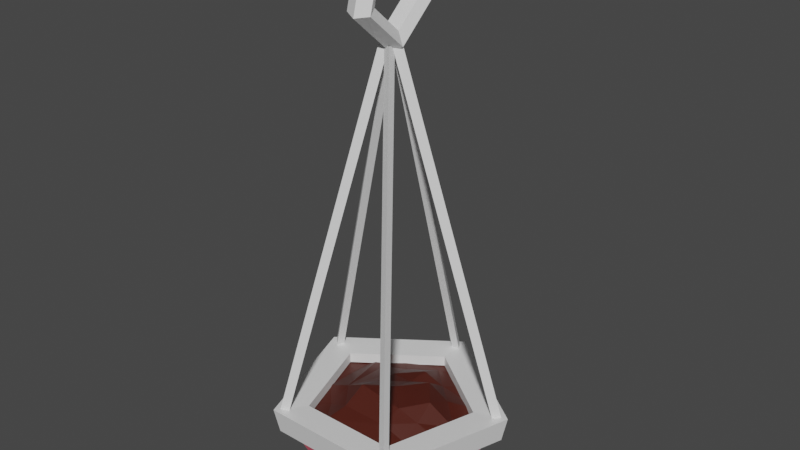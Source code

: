 # Source: Flowerbox_hanging.blend  (saved by Blender 2.81.16; exported with 4.5.12 LTS)
import bpy
from mathutils import Matrix  # noqa: F401  (used for matrix-valued properties, if any)

bpy.ops.wm.read_factory_settings(use_empty=True)
scene = bpy.context.scene
scene.name = 'Scene'

# ---- collections
col_collection = bpy.data.collections.new('Collection'); scene.collection.children.link(col_collection)

# ---- materials (node trees are filled in below, after node groups)
mat_material = bpy.data.materials.new('Material')
mat_material.alpha_threshold = 0.0
mat_material.use_transparent_shadow = False
mat_material.line_color = (0.0, 0.0, 0.0, 1.0)
mat_farbe = bpy.data.materials.new('Farbe')
mat_farbe.use_transparent_shadow = False
mat_earth = bpy.data.materials.new('Earth')
mat_earth.use_transparent_shadow = False

# ---- material node trees
mat_material.use_nodes = True; mat_material.node_tree.nodes.clear()
_N = mat_material.node_tree.nodes; _L = mat_material.node_tree.links
n0 = _N.new('ShaderNodeOutputMaterial'); n0.name = 'Material Output'; n0.location = (300, 300)
n1 = _N.new('ShaderNodeBsdfPrincipled'); n1.name = 'Principled BSDF'; n1.location = (10, 300)
n1.distribution = 'GGX'
n1.subsurface_method = 'BURLEY'
n1.inputs[2].default_value = 0.4
n1.inputs[3].default_value = 1.45
n1.inputs[27].default_value = (0.0, 0.0, 0.0, 1.0)
n1.inputs[28].default_value = 1.0
_L.new(n1.outputs[0], n0.inputs[0])
n0.is_active_output = True
mat_farbe.use_nodes = True; mat_farbe.node_tree.nodes.clear()
_N = mat_farbe.node_tree.nodes; _L = mat_farbe.node_tree.links
n0 = _N.new('ShaderNodeOutputMaterial'); n0.name = 'Material Output'; n0.location = (300, 300)
n1 = _N.new('ShaderNodeBsdfPrincipled'); n1.name = 'Principled BSDF'; n1.location = (10, 300)
n1.distribution = 'GGX'
n1.subsurface_method = 'BURLEY'
n1.inputs[0].default_value = (0.8, 0.1204, 0.1716, 1.0)
n1.inputs[3].default_value = 1.45
n1.inputs[27].default_value = (0.0, 0.0, 0.0, 1.0)
n1.inputs[28].default_value = 1.0
_L.new(n1.outputs[0], n0.inputs[0])
n0.is_active_output = True
mat_earth.use_nodes = True; mat_earth.node_tree.nodes.clear()
_N = mat_earth.node_tree.nodes; _L = mat_earth.node_tree.links
n0 = _N.new('ShaderNodeOutputMaterial'); n0.name = 'Material Output'; n0.location = (300, 300)
n1 = _N.new('ShaderNodeBsdfPrincipled'); n1.name = 'Principled BSDF'; n1.location = (10, 300)
n1.distribution = 'GGX'
n1.subsurface_method = 'BURLEY'
n1.inputs[0].default_value = (0.06681, 0.01011, 0.004521, 1.0)
n1.inputs[3].default_value = 1.45
n1.inputs[27].default_value = (0.0, 0.0, 0.0, 1.0)
n1.inputs[28].default_value = 1.0
_L.new(n1.outputs[0], n0.inputs[0])
n0.is_active_output = True

# ---- world
world_world = bpy.data.worlds.new('World'); scene.world = world_world
world_world.use_nodes = True; world_world.node_tree.nodes.clear()
_N = world_world.node_tree.nodes; _L = world_world.node_tree.links
n0 = _N.new('ShaderNodeOutputWorld'); n0.name = 'World Output'; n0.location = (300, 300)
n1 = _N.new('ShaderNodeBackground'); n1.name = 'Background'; n1.location = (10, 300)
n1.inputs[0].default_value = (0.05088, 0.05088, 0.05088, 1.0)
_L.new(n1.outputs[0], n0.inputs[0])
n0.is_active_output = True
world_world.color = (0.05088, 0.05088, 0.05088)
world_world.use_sun_shadow = False
world_world.sun_shadow_jitter_overblur = 0.0

# ---- meshes
me_cylinder_002 = bpy.data.meshes.new('Cylinder.002')
me_cylinder_002.from_pydata([(0.633, 0.2113, 0.5193), (0.06252, 0.01333, 2.664), (0.5999, 0.1718, 0.5068), (0.02944, -0.02616, 2.652), (0.5826, 0.2219, 0.5069), (0.0121, 0.02392, 2.652), (-0.007742, 0.6673, 0.5193), (0.00641, 0.0636, 2.664), (0.01975, 0.6237, 0.5068), (0.0339, 0.02004, 2.652), (-0.03323, 0.6225, 0.5069), (-0.01908, 0.01884, 2.652), (0.3901, -0.5414, 0.5193), (0.03134, -0.05571, 2.664), (0.3426, -0.5216, 0.5068), (-0.01621, -0.03589, 2.652), (0.3852, -0.4901, 0.5069), (0.02644, -0.004434, 2.652), (-0.3925, -0.5397, 0.5193), (-0.04314, -0.04717, 2.664), (-0.3885, -0.4884, 0.5068), (-0.03915, 0.004188, 2.652), (-0.3453, -0.519, 0.5069), (0.004047, -0.0265, 2.652), (-0.6356, 0.2033, 0.5193), (-0.05833, 0.02616, 2.664), (-0.5856, 0.2156, 0.5068), (-0.008313, 0.03849, 2.652), (-0.6012, 0.165, 0.5069), (-0.02389, -0.01216, 2.652), (2.154e-08, 0.193, 0.02303), (0.0, 0.4951, 0.542), (0.1835, 0.05964, 0.02303), (0.4709, 0.153, 0.542), (0.1134, -0.1561, 0.02303), (0.291, -0.4005, 0.542), (-0.1134, -0.1561, 0.02303), (-0.291, -0.4005, 0.542), (-0.1835, 0.05964, 0.02303), (-0.4709, 0.153, 0.542), (0.0, 0.601, 0.404), (0.5715, 0.1857, 0.404), (0.3532, -0.4862, 0.404), (-0.3532, -0.4862, 0.404), (-0.5715, 0.1857, 0.404), (1.077e-08, 0.4886, 0.1807), (0.4647, 0.151, 0.1807), (0.2872, -0.3953, 0.1807), (-0.2872, -0.3953, 0.1807), (-0.4647, 0.151, 0.1807), (1.077e-08, 0.3902, 0.09035), (0.3711, 0.1206, 0.09035), (0.2293, -0.3156, 0.09035), (-0.2293, -0.3156, 0.09035), (-0.3711, 0.1206, 0.09035), (2.154e-08, 0.193, 0.001358), (0.1835, 0.05964, 0.001358), (0.1134, -0.1561, 0.001358), (-0.1134, -0.1561, 0.001358), (-0.1835, 0.05964, 0.001358), (0.0, 0.6986, 0.5497), (0.6645, 0.2159, 0.5497), (0.4107, -0.5652, 0.5497), (-0.4107, -0.5652, 0.5497), (-0.6645, 0.2159, 0.5497), (0.0, 0.4951, 0.4769), (0.4709, 0.153, 0.4769), (0.291, -0.4005, 0.4769), (-0.291, -0.4005, 0.4769), (-0.4709, 0.153, 0.4769), (0.3212, -0.4421, 0.2958), (0.0, 0.6667, 0.3965), (0.5198, 0.1689, 0.2958), (0.6341, 0.206, 0.3965), (0.0, 0.5465, 0.2958), (0.3919, -0.5394, 0.3965), (-0.5198, 0.1689, 0.2958), (-0.3919, -0.5394, 0.3965), (-0.3212, -0.4421, 0.2958), (-0.6341, 0.206, 0.3965), (-0.5381, 0.03042, 0.4727), (-0.5381, 0.165, 0.4727), (-0.4036, -0.3732, 0.4727), (-0.4039, -0.1041, 0.4757), (-0.3658, 0.3373, 0.4694), (-0.2692, -0.239, 0.4736), (-0.2565, -0.1027, 0.538), (-0.2781, 0.2439, 0.4819), (-0.2691, 0.434, 0.4727), (-0.1409, -0.2538, 0.5304), (-0.1398, 0.03092, 0.5516), (-0.1392, 0.1693, 0.5279), (-0.1354, 0.3008, 0.4917), (-0.1345, 0.434, 0.4727), (-0.2691, -0.5079, 0.4844), (-0.184, -0.3767, 0.4844), (-0.1238, -0.1231, 0.6164), (-1.861e-05, 0.02831, 0.5766), (-0.00095, 0.167, 0.5354), (-0.001653, 0.3038, 0.5344), (0.0, 0.434, 0.4732), (-1.077e-08, 0.5686, 0.4727), (0.1346, -0.2504, 0.5301), (0.1436, -0.1161, 0.568), (0.138, 0.171, 0.5869), (0.1354, 0.3023, 0.489), (0.1345, 0.434, 0.4727), (0.2691, -0.5077, 0.4715), (0.2588, -0.3631, 0.4722), (0.2694, -0.2392, 0.4758), (0.2774, -0.1099, 0.5241), (0.2589, 0.02274, 0.5833), (0.2755, 0.1682, 0.5176), (0.2691, 0.434, 0.4727), (0.4036, -0.3732, 0.4727), (0.4039, -0.104, 0.4737), (0.4209, 0.03494, 0.4802), (0.4231, 0.2798, 0.4672), (0.5381, 0.03042, 0.4727), (0.5381, 0.165, 0.4727), (1.637e-07, 1.896e-09, 2.607), (0.0748, 1.346e-09, 2.655), (0.04623, 0.0, 2.733), (-0.04623, 0.0, 2.733), (-0.0748, 2.693e-09, 2.655), (1.669e-07, 0.2784, 2.848), (0.0748, 0.2399, 2.862), (0.04623, 0.1776, 2.886), (-0.04623, 0.1776, 2.886), (-0.0748, 0.2399, 2.862), (1.993e-07, 0.172, 3.237), (0.0748, 0.1483, 3.198), (0.04623, 0.1098, 3.135), (-0.04623, 0.1098, 3.135), (-0.0748, 0.1483, 3.198), (2.046e-07, -0.172, 3.237), (0.0748, -0.1483, 3.198), (0.04623, -0.1098, 3.135), (-0.04623, -0.1098, 3.135), (-0.0748, -0.1483, 3.198), (1.723e-07, -0.2784, 2.848), (0.0748, -0.2399, 2.862), (0.04623, -0.1776, 2.886), (-0.04623, -0.1776, 2.886), (-0.0748, -0.2399, 2.862)], [], [(0, 1, 3, 2), (2, 3, 5, 4), (4, 5, 1, 0), (6, 7, 9, 8), (8, 9, 11, 10), (10, 11, 7, 6), (12, 13, 15, 14), (14, 15, 17, 16), (16, 17, 13, 12), (18, 19, 21, 20), (20, 21, 23, 22), (22, 23, 19, 18), (24, 25, 27, 26), (26, 27, 29, 28), (28, 29, 25, 24), (60, 31, 33, 61), (61, 33, 35, 62), (62, 35, 37, 63), (63, 37, 39, 64), (35, 33, 66, 67), (64, 39, 31, 60), (38, 30, 55, 59), (76, 44, 40, 74), (78, 43, 44, 76), (70, 42, 43, 78), (72, 41, 42, 70), (74, 40, 41, 72), (50, 45, 46, 51), (51, 46, 47, 52), (52, 47, 48, 53), (53, 48, 49, 54), (54, 49, 45, 50), (38, 54, 50, 30), (36, 53, 54, 38), (34, 52, 53, 36), (32, 51, 52, 34), (30, 50, 51, 32), (56, 58, 59), (36, 38, 59, 58), (34, 36, 58, 57), (32, 34, 57, 56), (30, 32, 56, 55), (42, 41, 73, 75), (46, 72, 70, 47), (43, 42, 75, 77), (45, 74, 72, 46), (44, 43, 77, 79), (59, 55, 56), (56, 57, 58), (33, 31, 65, 66), (31, 39, 69, 65), (39, 37, 68, 69), (37, 35, 67, 68), (79, 64, 60, 71), (77, 63, 64, 79), (75, 62, 63, 77), (73, 61, 62, 75), (71, 60, 61, 73), (48, 78, 76, 49), (40, 44, 79, 71), (47, 70, 78, 48), (41, 40, 71, 73), (49, 76, 74, 45), (80, 84, 81), (116, 115, 118), (83, 86, 84), (95, 89, 85), (95, 102, 89), (85, 83, 82, 95), (96, 97, 90), (108, 102, 95), (102, 103, 96), (110, 111, 103), (111, 112, 104), (84, 80, 83), (115, 110, 109), (116, 112, 111), (116, 119, 117), (88, 84, 87), (114, 108, 107), (95, 82, 94), (86, 85, 89, 96), (85, 86, 83), (86, 87, 84), (91, 87, 86, 90), (86, 96, 90), (88, 87, 92, 93), (87, 91, 92), (98, 91, 90, 97), (89, 102, 96), (99, 92, 91, 98), (100, 93, 92, 99), (95, 94, 107, 108), (93, 100, 101), (97, 96, 103, 111), (104, 98, 97, 111), (105, 99, 98, 104), (100, 99, 105, 106), (110, 103, 102, 109), (100, 106, 101), (108, 109, 102), (105, 104, 112, 117), (113, 106, 105, 117), (109, 108, 114, 115), (116, 111, 110, 115), (112, 116, 117), (116, 118, 119), (120, 125, 126, 121), (121, 126, 127, 122), (122, 127, 128, 123), (123, 128, 129, 124), (124, 129, 125, 120), (125, 130, 131, 126), (126, 131, 132, 127), (127, 132, 133, 128), (128, 133, 134, 129), (129, 134, 130, 125), (135, 140, 141, 136), (136, 141, 142, 137), (137, 142, 143, 138), (138, 143, 144, 139), (139, 144, 140, 135), (140, 120, 121, 141), (141, 121, 122, 142), (142, 122, 123, 143), (143, 123, 124, 144), (144, 124, 120, 140)])
me_cylinder_002.polygons.foreach_set('material_index', [0, 0, 0, 0, 0, 0, 0, 0, 0, 0, 0, 0, 0, 0, 0, 0, 0, 0, 0, 0, 0, 0, 0, 0, 0, 0, 0, 0, 0, 0, 0, 0, 0, 0, 0, 0, 0, 0, 0, 0, 0, 0, 0, 1, 0, 1, 0, 0, 0, 0, 0, 0, 0, 0, 0, 0, 0, 0, 1, 0, 1, 0, 1, 2, 2, 2, 2, 2, 2, 2, 2, 2, 2, 2, 2, 2, 2, 2, 2, 2, 2, 2, 2, 2, 2, 2, 2, 2, 2, 2, 2, 2, 2, 2, 2, 2, 2, 2, 2, 2, 2, 2, 2, 2, 2, 2, 2, 0, 0, 0, 0, 0, 0, 0, 0, 0, 0, 0, 0, 0, 0, 0, 0, 0, 0, 0, 0])
_uv = me_cylinder_002.uv_layers.new(name='UVMap')
_uv.uv.foreach_set('vector', [0.8619, 0.008446, 0.8619, 0.5349, 0.8494, 0.5349, 0.8494, 0.008446, 0.8494, 0.008446, 0.8494, 0.5349, 0.8369, 0.5349, 0.8369, 0.008445, 0.8744, 0.008445, 0.8744, 0.5349, 0.8619, 0.5349, 0.8619, 0.008446, 0.9441, 0.4998, 0.9441, 0.01078, 0.9557, 0.01078, 0.9557, 0.4998, 0.9557, 0.4998, 0.9557, 0.01078, 0.9674, 0.01078, 0.9674, 0.4998, 0.9325, 0.4998, 0.9325, 0.01078, 0.9441, 0.01078, 0.9441, 0.4998, 0.8977, 0.4985, 0.8977, 0.009526, 0.9093, 0.009526, 0.9093, 0.4985, 0.9093, 0.4985, 0.9093, 0.009526, 0.9209, 0.009526, 0.9209, 0.4985, 0.8861, 0.4985, 0.8861, 0.009526, 0.8977, 0.009526, 0.8977, 0.4985, 0.9505, 0.5076, 0.9505, 0.9966, 0.9389, 0.9966, 0.9389, 0.5076, 0.9389, 0.5076, 0.9389, 0.9966, 0.9273, 0.9966, 0.9273, 0.5076, 0.9621, 0.5076, 0.9621, 0.9966, 0.9505, 0.9966, 0.9505, 0.5076, 0.9151, 0.5076, 0.9151, 0.9966, 0.9035, 0.9966, 0.9035, 0.5076, 0.9035, 0.5076, 0.9035, 0.9966, 0.8918, 0.9966, 0.8918, 0.5076, 0.9267, 0.5076, 0.9267, 0.9966, 0.9151, 0.9966, 0.9151, 0.5076, 0.4083, 0.5374, 0.3617, 0.5369, 0.2845, 0.4283, 0.2994, 0.384, 0.2994, 0.384, 0.2845, 0.4283, 0.1574, 0.4681, 0.1199, 0.4402, 0.1199, 0.4402, 0.1574, 0.4681, 0.1559, 0.6013, 0.1179, 0.6283, 0.1179, 0.6283, 0.1559, 0.6013, 0.2822, 0.6438, 0.2961, 0.6884, 0.9773, 0.4243, 0.9773, 0.2868, 0.9927, 0.2868, 0.9927, 0.4243, 0.2961, 0.6884, 0.2822, 0.6438, 0.3617, 0.5369, 0.4083, 0.5374, 0.3348, 0.5337, 0.2805, 0.6224, 0.2752, 0.6104, 0.3227, 0.5345, 0.7862, 0.6429, 0.8251, 0.616, 0.8251, 0.8686, 0.7875, 0.8399, 0.5984, 0.5832, 0.5849, 0.5379, 0.8251, 0.616, 0.7862, 0.6429, 0.4836, 0.7434, 0.4363, 0.7422, 0.5849, 0.5379, 0.5984, 0.5832, 0.6006, 0.9019, 0.5849, 0.9466, 0.4363, 0.7422, 0.4836, 0.7434, 0.7875, 0.8399, 0.8251, 0.8686, 0.5849, 0.9466, 0.6006, 0.9019, 0.7239, 0.7914, 0.7533, 0.8131, 0.6154, 0.8612, 0.627, 0.8265, 0.627, 0.8265, 0.6154, 0.8612, 0.527, 0.7449, 0.5635, 0.7452, 0.5635, 0.7452, 0.527, 0.7449, 0.6103, 0.625, 0.6213, 0.6598, 0.6213, 0.6598, 0.6103, 0.625, 0.7502, 0.6671, 0.7204, 0.6884, 0.7204, 0.6884, 0.7502, 0.6671, 0.7533, 0.8131, 0.7239, 0.7914, 0.6834, 0.7164, 0.7204, 0.6884, 0.7239, 0.7914, 0.6859, 0.7648, 0.6365, 0.7038, 0.6213, 0.6598, 0.7204, 0.6884, 0.6834, 0.7164, 0.6099, 0.7443, 0.5635, 0.7452, 0.6213, 0.6598, 0.6365, 0.7038, 0.6405, 0.782, 0.627, 0.8265, 0.5635, 0.7452, 0.6099, 0.7443, 0.6859, 0.7648, 0.7239, 0.7914, 0.627, 0.8265, 0.6405, 0.782, 0.2066, 0.4965, 0.3088, 0.5352, 0.2666, 0.5879, 0.2798, 0.4459, 0.3348, 0.5337, 0.3227, 0.5345, 0.2766, 0.4586, 0.1829, 0.4823, 0.2798, 0.4459, 0.2766, 0.4586, 0.1938, 0.4886, 0.1836, 0.5871, 0.1829, 0.4823, 0.1938, 0.4886, 0.1933, 0.5793, 0.2805, 0.6224, 0.1836, 0.5871, 0.1933, 0.5793, 0.2752, 0.6104, 0.5829, 0.5105, 0.4181, 0.7371, 0.3918, 0.7371, 0.5747, 0.4854, 0.6154, 0.8612, 0.6006, 0.9019, 0.4836, 0.7434, 0.527, 0.7449, 0.8493, 0.5969, 0.5829, 0.5105, 0.5747, 0.4854, 0.8707, 0.5814, 0.7533, 0.8131, 0.7875, 0.8399, 0.6006, 0.9019, 0.6154, 0.8612, 0.8493, 0.877, 0.8493, 0.5969, 0.8707, 0.5814, 0.8707, 0.8925, 0.2666, 0.5879, 0.2034, 0.564, 0.2066, 0.4965, 0.2066, 0.4965, 0.2718, 0.4787, 0.3088, 0.5352, 0.9773, 0.2868, 0.9773, 0.1493, 0.9927, 0.1493, 0.9927, 0.2868, 0.9773, 0.1493, 0.9773, 0.01183, 0.9927, 0.01183, 0.9927, 0.1493, 0.9773, 0.6993, 0.9773, 0.5618, 0.9927, 0.5618, 0.9927, 0.6993, 0.9773, 0.5618, 0.9773, 0.4243, 0.9927, 0.4243, 0.9927, 0.5618, 0.3089, 0.7162, 0.3226, 0.7817, 0.05026, 0.6712, 0.1043, 0.6383, 0.4288, 0.5372, 0.4933, 0.5416, 0.3226, 0.7817, 0.3089, 0.7162, 0.2972, 0.3585, 0.3237, 0.2992, 0.4933, 0.5416, 0.4288, 0.5372, 0.09051, 0.4202, 0.03986, 0.3768, 0.3237, 0.2992, 0.2972, 0.3585, 0.1043, 0.6383, 0.05026, 0.6712, 0.03986, 0.3768, 0.09051, 0.4202, 0.6103, 0.625, 0.5984, 0.5832, 0.7862, 0.6429, 0.7502, 0.6671, 0.5829, 0.9636, 0.8493, 0.877, 0.8707, 0.8925, 0.5748, 0.9887, 0.527, 0.7449, 0.4836, 0.7434, 0.5984, 0.5832, 0.6103, 0.625, 0.4181, 0.7371, 0.5829, 0.9636, 0.5748, 0.9887, 0.3918, 0.7371, 0.7502, 0.6671, 0.7862, 0.6429, 0.7875, 0.8399, 0.7533, 0.8131, 0.3583, 0.2425, 0.4236, 0.3715, 0.3559, 0.2977, 0.7534, 0.2558, 0.7481, 0.1972, 0.8029, 0.2556, 0.4158, 0.1896, 0.4806, 0.1942, 0.4236, 0.3715, 0.5082, 0.08032, 0.5266, 0.1339, 0.4705, 0.1349, 0.5082, 0.08032, 0.6362, 0.1377, 0.5266, 0.1339, 0.4705, 0.1349, 0.4158, 0.1896, 0.4172, 0.07932, 0.5082, 0.08032, 0.538, 0.1909, 0.5797, 0.2492, 0.5241, 0.2498, 0.6904, 0.08909, 0.6362, 0.1377, 0.5082, 0.08032, 0.6362, 0.1377, 0.6368, 0.1941, 0.538, 0.1909, 0.6926, 0.1955, 0.6772, 0.2492, 0.6368, 0.1941, 0.6772, 0.2492, 0.6902, 0.31, 0.6324, 0.3016, 0.4236, 0.3715, 0.3583, 0.2425, 0.4158, 0.1896, 0.7481, 0.1972, 0.6926, 0.1955, 0.695, 0.1399, 0.7534, 0.2558, 0.6902, 0.31, 0.6772, 0.2492, 0.7534, 0.2558, 0.8012, 0.3121, 0.7518, 0.3592, 0.4616, 0.4137, 0.4236, 0.3715, 0.4617, 0.3354, 0.7505, 0.08577, 0.6904, 0.08909, 0.6957, 0.02987, 0.5082, 0.08032, 0.4172, 0.07932, 0.4742, 0.02544, 0.4806, 0.1942, 0.4705, 0.1349, 0.5266, 0.1339, 0.538, 0.1909, 0.4705, 0.1349, 0.4806, 0.1942, 0.4158, 0.1896, 0.4806, 0.1942, 0.4617, 0.3354, 0.4236, 0.3715, 0.5213, 0.3057, 0.4617, 0.3354, 0.4806, 0.1942, 0.5241, 0.2498, 0.4806, 0.1942, 0.538, 0.1909, 0.5241, 0.2498, 0.4616, 0.4137, 0.4617, 0.3354, 0.519, 0.3611, 0.5174, 0.4161, 0.4617, 0.3354, 0.5213, 0.3057, 0.519, 0.3611, 0.5772, 0.3067, 0.5213, 0.3057, 0.5241, 0.2498, 0.5797, 0.2492, 0.5266, 0.1339, 0.6362, 0.1377, 0.538, 0.1909, 0.5743, 0.3598, 0.519, 0.3611, 0.5213, 0.3057, 0.5772, 0.3067, 0.5734, 0.4178, 0.5174, 0.4161, 0.519, 0.3611, 0.5743, 0.3598, 0.5082, 0.08032, 0.4742, 0.02544, 0.6957, 0.02987, 0.6904, 0.08909, 0.5174, 0.4161, 0.5734, 0.4178, 0.5717, 0.4739, 0.5797, 0.2492, 0.538, 0.1909, 0.6368, 0.1941, 0.6772, 0.2492, 0.6324, 0.3016, 0.5772, 0.3067, 0.5797, 0.2492, 0.6772, 0.2492, 0.6318, 0.3647, 0.5743, 0.3598, 0.5772, 0.3067, 0.6324, 0.3016, 0.5734, 0.4178, 0.5743, 0.3598, 0.6318, 0.3647, 0.6296, 0.4196, 0.6926, 0.1955, 0.6368, 0.1941, 0.6362, 0.1377, 0.695, 0.1399, 0.5734, 0.4178, 0.6296, 0.4196, 0.5717, 0.4739, 0.6904, 0.08909, 0.695, 0.1399, 0.6362, 0.1377, 0.6318, 0.3647, 0.6324, 0.3016, 0.6902, 0.31, 0.7518, 0.3592, 0.6855, 0.4213, 0.6296, 0.4196, 0.6318, 0.3647, 0.7518, 0.3592, 0.695, 0.1399, 0.6904, 0.08909, 0.7505, 0.08577, 0.7481, 0.1972, 0.7534, 0.2558, 0.6772, 0.2492, 0.6926, 0.1955, 0.7481, 0.1972, 0.6902, 0.31, 0.7534, 0.2558, 0.7518, 0.3592, 0.7534, 0.2558, 0.8029, 0.2556, 0.8012, 0.3121, 0.01357, 0.9082, 0.01539, 0.8187, 0.03662, 0.8244, 0.0333, 0.901, 0.0333, 0.901, 0.03662, 0.8244, 0.05189, 0.828, 0.05243, 0.8944, 0.05243, 0.8944, 0.05189, 0.828, 0.07539, 0.8354, 0.07427, 0.8875, 0.1848, 0.8858, 0.2114, 0.9338, 0.2009, 0.9454, 0.1662, 0.8858, 0.1662, 0.8858, 0.2009, 0.9454, 0.1867, 0.9617, 0.1451, 0.8858, 0.01539, 0.8187, 0.07098, 0.7348, 0.08368, 0.7526, 0.03662, 0.8244, 0.03662, 0.8244, 0.08368, 0.7526, 0.08966, 0.7728, 0.05189, 0.828, 0.05189, 0.828, 0.08966, 0.7728, 0.1079, 0.7845, 0.07539, 0.8354, 0.2114, 0.9338, 0.2713, 0.9507, 0.2793, 0.9695, 0.2009, 0.9454, 0.2009, 0.9454, 0.2793, 0.9695, 0.2806, 0.9909, 0.1867, 0.9617, 0.1532, 0.9937, 0.07054, 0.9705, 0.08198, 0.9545, 0.1515, 0.9751, 0.1515, 0.9751, 0.08198, 0.9545, 0.09052, 0.9434, 0.1441, 0.9587, 0.1441, 0.9587, 0.09052, 0.9434, 0.1027, 0.9271, 0.1489, 0.9438, 0.2713, 0.8208, 0.2114, 0.8377, 0.2009, 0.8262, 0.2793, 0.802, 0.2793, 0.802, 0.2009, 0.8262, 0.1867, 0.8098, 0.2806, 0.7807, 0.07054, 0.9705, 0.01357, 0.9082, 0.0333, 0.901, 0.08198, 0.9545, 0.08198, 0.9545, 0.0333, 0.901, 0.05243, 0.8944, 0.09052, 0.9434, 0.09052, 0.9434, 0.05243, 0.8944, 0.07427, 0.8875, 0.1027, 0.9271, 0.2114, 0.8377, 0.1848, 0.8858, 0.1662, 0.8858, 0.2009, 0.8262, 0.2009, 0.8262, 0.1662, 0.8858, 0.1451, 0.8858, 0.1867, 0.8098])
me_cylinder_002.materials.append(mat_material)
me_cylinder_002.materials.append(mat_farbe)
me_cylinder_002.materials.append(mat_earth)
me_cylinder_002.use_remesh_fix_poles = True
me_cylinder_002.use_remesh_preserve_attributes = False
me_cylinder_002.use_mirror_vertex_groups = False
me_cylinder_002.update()

# ---- objects
ob_hangingflowerbox = bpy.data.objects.new('HangingFlowerbox', me_cylinder_002)

# ---- transforms, parenting, visibility, modifiers, constraints
ob_hangingflowerbox.location = (0.0, 0.0, 0.0)
ob_hangingflowerbox.lineart.crease_threshold = 0.0

# ---- collection membership
col_collection.objects.link(ob_hangingflowerbox)

# ---- scene / render settings (as saved in the file)
scene.frame_start = 1; scene.frame_end = 250; scene.frame_set(0)
scene.render.engine = 'BLENDER_EEVEE_NEXT'
scene.cycles.use_denoising = False
scene.cycles.samples = 128
scene.cycles.sampling_pattern = 'TABULATED_SOBOL'
scene.cycles.use_adaptive_sampling = False
scene.cycles.use_light_tree = False
scene.view_settings.view_transform = 'Filmic'
bpy.context.view_layer.update()

# ---- added for rendering (the .blend has no active camera and no usable light): camera, sun
cam_auto = bpy.data.cameras.new('AutoCamera')
cam_auto.lens = 50.0
cam_auto.sensor_width = 36.0
cam_auto.clip_end = 1000.0
ob_auto_camera = bpy.data.objects.new('AutoCamera', cam_auto)
scene.collection.objects.link(ob_auto_camera)
ob_auto_camera.location = (3.44082, -4.06227, 4.37164)
ob_auto_camera.rotation_euler = (1.09748, -7.21219e-08, 0.694738)
scene.camera = ob_auto_camera
light_auto_sun = bpy.data.lights.new('AutoSun', 'SUN')
light_auto_sun.energy = 3.0
light_auto_sun.angle = 0.0523599
ob_auto_sun = bpy.data.objects.new('AutoSun', light_auto_sun)
scene.collection.objects.link(ob_auto_sun)
ob_auto_sun.rotation_euler = (0.872665, 0.174533, 0.523599)
bpy.context.view_layer.update()
